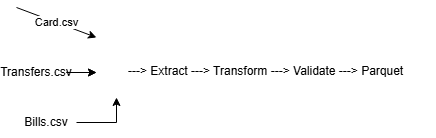

The diagram above was exported from draw.io. Its source (the exported page's mxGraphModel, read from the mxfile embedded in the PNG):
<mxGraphModel dx="774" dy="451" grid="1" gridSize="10" guides="1" tooltips="1" connect="1" arrows="1" fold="1" page="1" pageScale="1" pageWidth="850" pageHeight="1100" math="0" shadow="0">
  <root>
    <mxCell id="0" />
    <mxCell id="1" parent="0" />
    <mxCell id="mNh3o-oQDqRFSOk2Y3ZN-3" edge="1" parent="1" style="edgeStyle=none;orthogonalLoop=1;jettySize=auto;html=1;rounded=1;curved=0;" value="Card.csv">
      <mxGeometry relative="1" width="80" as="geometry">
        <Array as="points" />
        <mxPoint x="130" y="140" as="sourcePoint" />
        <mxPoint x="210" y="170" as="targetPoint" />
      </mxGeometry>
    </mxCell>
    <mxCell id="mNh3o-oQDqRFSOk2Y3ZN-5" edge="1" parent="1" source="mNh3o-oQDqRFSOk2Y3ZN-4" style="edgeStyle=orthogonalEdgeStyle;rounded=0;orthogonalLoop=1;jettySize=auto;html=1;">
      <mxGeometry relative="1" as="geometry">
        <mxPoint x="210" y="205" as="targetPoint" />
      </mxGeometry>
    </mxCell>
    <mxCell id="mNh3o-oQDqRFSOk2Y3ZN-11" edge="1" parent="1" source="mNh3o-oQDqRFSOk2Y3ZN-4" style="edgeStyle=orthogonalEdgeStyle;rounded=0;orthogonalLoop=1;jettySize=auto;html=1;">
      <mxGeometry relative="1" as="geometry">
        <mxPoint x="210" y="205" as="targetPoint" />
      </mxGeometry>
    </mxCell>
    <mxCell id="mNh3o-oQDqRFSOk2Y3ZN-4" parent="1" style="text;html=1;whiteSpace=wrap;strokeColor=none;fillColor=none;align=center;verticalAlign=middle;rounded=0;" value="Transfers.csv" vertex="1">
      <mxGeometry height="30" width="60" x="120" y="190" as="geometry" />
    </mxCell>
    <mxCell id="mNh3o-oQDqRFSOk2Y3ZN-9" edge="1" parent="1" source="mNh3o-oQDqRFSOk2Y3ZN-8" style="edgeStyle=orthogonalEdgeStyle;rounded=0;orthogonalLoop=1;jettySize=auto;html=1;exitX=1;exitY=0.5;exitDx=0;exitDy=0;endArrow=classic;endFill=1;">
      <mxGeometry relative="1" as="geometry">
        <mxPoint x="230" y="230" as="targetPoint" />
      </mxGeometry>
    </mxCell>
    <mxCell id="mNh3o-oQDqRFSOk2Y3ZN-8" parent="1" style="text;html=1;whiteSpace=wrap;strokeColor=none;fillColor=none;align=center;verticalAlign=middle;rounded=0;" value="Bills.csv" vertex="1">
      <mxGeometry height="30" width="60" x="130" y="240" as="geometry" />
    </mxCell>
    <mxCell id="mNh3o-oQDqRFSOk2Y3ZN-10" parent="1" style="text;whiteSpace=wrap;html=1;" value="---&amp;gt; Extract ---&amp;gt; Transform ---&amp;gt; Validate ---&amp;gt; Parquet" vertex="1">
      <mxGeometry height="40" width="310" x="240" y="190" as="geometry" />
    </mxCell>
  </root>
</mxGraphModel>